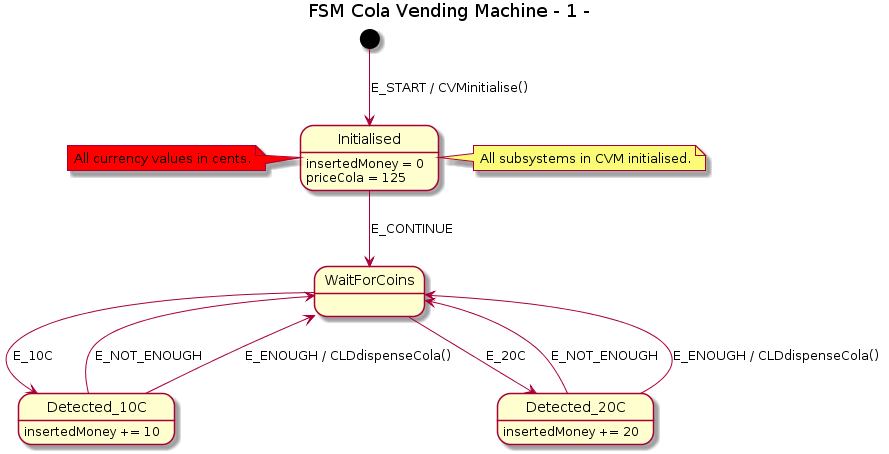

The diagram above was rendered by PlantUML. Its source (embedded in the PNG):
@startuml
title FSM Cola Vending Machine - 1 -

[*] --> Initialised : E_START / CVMinitialise()
Initialised : insertedMoney = 0
Initialised : priceCola = 125
Initialised --> WaitForCoins : E_CONTINUE

WaitForCoins --> Detected_10C : E_10C
Detected_10C : insertedMoney += 10
Detected_10C --> WaitForCoins : E_NOT_ENOUGH
Detected_10C --> WaitForCoins : E_ENOUGH / CLDdispenseCola()

WaitForCoins --> Detected_20C : E_20C
Detected_20C : insertedMoney += 20
Detected_20C --> WaitForCoins : E_NOT_ENOUGH
Detected_20C --> WaitForCoins : E_ENOUGH / CLDdispenseCola()

note right of Initialised
    All subsystems in CVM initialised.
end note

note left of Initialised #red
    All currency values in cents.
end note
@enduml